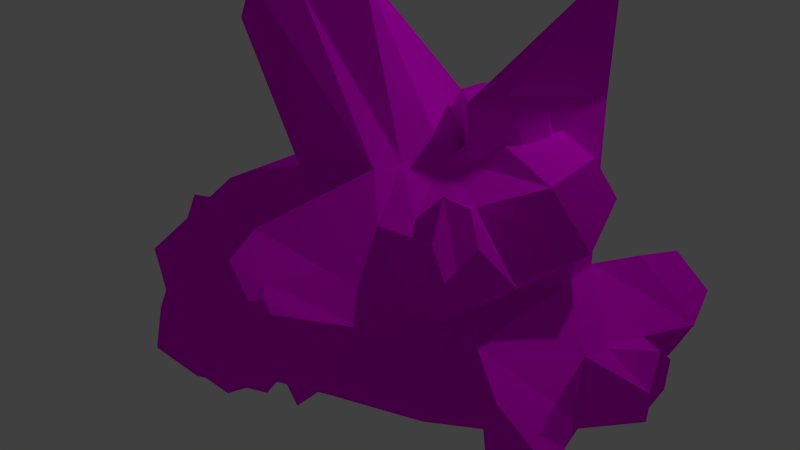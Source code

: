 # Source: rock1.blend  (saved by Blender 2.66.1; exported with 4.5.12 LTS)
import bpy
from mathutils import Matrix  # noqa: F401  (used for matrix-valued properties, if any)

bpy.ops.wm.read_factory_settings(use_empty=True)
scene = bpy.context.scene
scene.name = 'Scene'

# ---- collections
col_collection_1 = bpy.data.collections.new('Collection 1'); scene.collection.children.link(col_collection_1)

# ---- images (referenced by path relative to the original .blend; pixels are not part of the script)
import os
ASSET_DIR = os.environ.get("B2B_ASSET_DIR", "")  # directory of the original .blend (textures are referenced by path, not embedded)
HERE = os.path.dirname(os.path.abspath(__file__))  # packed textures are extracted next to this script under _unpacked/

def load_image(name, relpath, width, height, colorspace="sRGB"):
    """Load a texture the original file referenced (path relative to the .blend, or extracted next to this script)."""
    p = next((c for c in (os.path.join(HERE, relpath), os.path.join(ASSET_DIR, relpath)) if relpath and os.path.exists(c)), "")
    if p:
        img = bpy.data.images.load(p, check_existing=True)
        img.name = name
    else:  # same state as the original file: an image datablock whose file is absent (Cycles renders it pink)
        img = bpy.data.images.new(name, width, height)
        img.source = "FILE"
        img.filepath = "//" + (relpath or name)
    img.colorspace_settings.name = colorspace
    return img
img_wallrock1_jpg = load_image('wallrock1.jpg', 'wallrock1.jpg', 1024, 1024, 'sRGB')

# ---- materials (node trees are filled in below, after node groups)
mat_material_001 = bpy.data.materials.new('Material.001')
mat_material_001.alpha_threshold = 0.0
mat_material_001.roughness = 0.5
mat_material_001.line_color = (0.0, 0.0, 0.0, 1.0)

# ---- material node trees
mat_material_001.use_nodes = True; mat_material_001.node_tree.nodes.clear()
_N = mat_material_001.node_tree.nodes; _L = mat_material_001.node_tree.links
n0 = _N.new('ShaderNodeOutputMaterial'); n0.name = 'Material Output'; n0.location = (300, 300)
n0.width = 120
n1 = _N.new('ShaderNodeBsdfDiffuse'); n1.name = 'Diffuse BSDF'; n1.location = (10, 300)
n2 = _N.new('ShaderNodeTexImage'); n2.name = 'Image Texture'; n2.location = (-190, 300)
n2.width = 150
n2.image = img_wallrock1_jpg
_L.new(n1.outputs[0], n0.inputs[0])
_L.new(n2.outputs[0], n1.inputs[0])
n0.is_active_output = True

# ---- world
world_world = bpy.data.worlds.new('World'); scene.world = world_world
world_world.color = (0.05088, 0.05088, 0.05088)
world_world.use_sun_shadow = False
world_world.sun_shadow_jitter_overblur = 0.0
world_world.cycles.sampling_method = 'MANUAL'
world_world.cycles.sample_map_resolution = 256

# ---- cameras
cam_camera = bpy.data.cameras.new('Camera')
cam_camera.clip_end = 100.0
cam_camera.lens = 35.0
cam_camera.sensor_width = 32.0
cam_camera.sensor_height = 18.0
cam_camera.ortho_scale = 7.314
cam_camera.dof.focus_distance = 0.0

# ---- lights
light_lamp = bpy.data.lights.new('Lamp', 'POINT')
light_lamp.transmission_factor = 0.0
light_lamp.cutoff_distance = 30.0
light_lamp.energy = 100.0
light_lamp.shadow_buffer_clip_start = 1.001
light_lamp.shadow_soft_size = 0.1
light_lamp.shadow_maximum_resolution = 0.006
light_lamp.use_absolute_resolution = True
light_lamp.cycles.use_multiple_importance_sampling = False

# ---- meshes
me_cube = bpy.data.meshes.new('Cube')
me_cube.from_pydata([(1.934, 0.845, -0.8491), (1.934, -1.026, -1.0), (-1.584, -1.032, -0.8938), (-0.8622, 1.585, -1.48), (1.445, 1.592, 0.9406), (2.404, -0.7831, 0.7118), (-1.584, -1.032, 0.8938), (-1.158, 2.036, -0.3988), (2.619, 0.8081, -0.6167), (2.789, -0.7846, -0.7583), (2.939, 0.4945, 0.8322), (3.117, -0.2458, 0.9352), (3.508, 0.5843, -0.5272), (3.591, -0.4654, -0.4391), (3.693, 0.4027, 0.3118), (3.591, -0.4654, 0.4391), (4.119, 0.1796, -0.001946), (4.17, -0.1949, -0.1686), (4.113, 0.2287, 0.3317), (4.17, -0.1949, 0.1686), (3.447, -1.618, -0.8139), (3.065, -1.45, 0.765), (3.74, -0.8804, -0.3481), (3.7, -1.037, 0.2412), (3.872, -1.675, -0.3286), (3.598, -1.764, 0.5732), (4.018, -1.308, -0.09701), (3.913, -1.558, 0.3127), (4.152, -1.705, 0.009756), (4.104, -1.725, 0.2206), (4.194, -1.599, 0.07648), (4.166, -1.611, 0.1986), (2.728, 0.3731, 2.83), (2.358, -0.8757, 2.793), (3.07, 0.2766, 2.733), (2.643, -0.6611, 2.882), (1.352, 0.3403, 1.941), (1.352, -0.3929, 1.941), (1.643, 0.1201, 2.612), (1.643, -0.1727, 2.612), (3.214, 0.03406, 3.995), (3.214, -0.08667, 3.995), (3.266, 0.01947, 3.98), (3.266, -0.07208, 3.98), (2.05, -1.294, -0.5512), (-0.727, -1.843, -1.321), (1.646, -1.87, 1.321), (-1.132, -2.42, 0.5512), (1.1, -2.295, -0.1824), (0.3923, -2.545, -0.646), (0.918, -2.635, 0.2792), (0.2099, -2.885, -0.1844), (2.614, 1.424, -0.3308), (3.28, 0.879, 0.9181), (3.524, 1.359, -0.4566), (3.91, 1.043, 0.2666), (2.961, 1.821, 0.02441), (3.362, 1.493, 0.7756), (3.508, 1.782, -0.05129), (3.74, 1.592, 0.3838), (0.7976, 2.131, -1.549), (0.3179, -1.168, -1.417), (0.3083, 2.878, 0.241), (-0.01374, -0.9371, 0.9165), (0.07779, -1.684, -1.098), (-0.3269, -2.261, 0.7742), (0.5975, -2.473, -0.5117), (0.4151, -2.813, -0.0501), (1.934, -0.3071, -0.942), (-1.307, -0.02602, -1.119), (0.9935, 0.1621, 1.558), (-1.42, 0.1473, 0.397), (2.724, -0.1725, -0.7039), (3.049, 0.03872, 0.8956), (3.559, -0.062, -0.473), (3.63, -0.1318, 0.3902), (4.104, -0.04627, -0.1158), (4.092, 0.04515, 0.5051), (2.5, -0.3958, 2.807), (2.807, -0.3008, 2.825), (1.352, -0.1111, 1.941), (1.643, -0.06018, 2.612), (3.214, -0.04027, 3.995), (3.266, -0.0369, 3.98), (0.682, 0.03835, -1.628), (-0.6176, 0.4964, 1.438), (2.25, -0.1374, 0.3108), (1.568, -1.818, -0.1746), (-1.193, -0.2547, -1.698), (0.7097, 1.743, -1.38), (1.289, 0.8196, 1.781), (1.18, -1.741, 1.573), (-2.078, -0.1834, -0.1466), (0.1297, 2.321, -0.4922), (2.647, -0.4658, 0.8201), (2.203, -1.972, 0.4734), (2.049, -0.8308, 2.165), (1.835, -1.568, 2.196), (3.195, -1.057, 1.263), (2.792, -2.03, 1.179), (2.849, -1.269, 2.042), (2.357, -1.995, 1.942), (3.242, -1.67, 1.923), (3.212, -2.035, 1.731), (3.092, -1.61, 2.219), (3.045, -2.021, 2.024), (2.4, -3.013, 0.5695), (1.393, -2.629, 1.797), (2.694, -2.464, 1.248), (2.307, -2.563, 1.711), (2.464, -3.233, 1.175), (1.771, -3.154, 1.815), (2.61, -2.96, 1.512), (2.226, -3.122, 1.773), (2.5, -3.371, 1.592), (2.351, -3.359, 1.749), (2.542, -3.292, 1.689), (2.456, -3.285, 1.78), (0.8488, -0.7661, 3.779), (0.07726, -1.72, 3.34), (1.12, -1.008, 3.834), (0.339, -1.651, 3.589), (0.2167, -0.2191, 2.37), (-0.07965, -0.8752, 2.231), (0.01974, -0.5189, 3.045), (-0.09861, -0.781, 2.989), (0.509, -1.239, 4.949), (0.4602, -1.347, 4.926), (0.55, -1.276, 4.958), (0.513, -1.358, 4.94), (1.327, -2.091, 0.2178), (-0.6505, -1.379, -1.829), (-0.1438, -2.353, 1.548), (-2.121, -1.64, -0.4993), (0.009028, -2.551, -0.08782), (-0.4071, -2.478, -0.8625), (-0.4971, -2.755, 0.1647), (-0.9132, -2.682, -0.61), (2.75, 0.09906, 1.183), (2.424, -0.6348, 2.469), (3.486, -0.3686, 1.479), (3.297, -0.7936, 2.224), (3.002, 0.3142, 1.725), (2.805, -0.1273, 2.499), (3.444, 0.03281, 1.903), (3.33, -0.2228, 2.351), (2.241, 1.491, -0.5746), (0.4738, -1.243, -1.305), (1.281, 2.448, 0.8956), (-0.8429, -0.796, 0.6118), (-0.07751, -1.586, -1.236), (-1.548, -1.847, 0.09387), (-0.2865, -2.499, -0.638), (-0.7926, -2.704, -0.3855), (1.83, -1.172, 0.01194), (-0.4617, 0.5129, -1.576), (0.05862, -0.2344, 1.839), (-1.229, 0.7789, -0.2794), (2.374, -1.393, 0.6066), (1.917, -1.285, 2.184), (2.947, -1.656, 1.212), (2.546, -1.716, 1.98), (3.195, -1.87, 1.775), (2.916, -1.758, 2.325), (0.3738, -1.354, 3.509), (0.6393, -1.404, 3.683), (0.03424, -0.6231, 2.285), (-0.05313, -0.6802, 3.01), (0.479, -1.306, 4.935), (0.5273, -1.326, 4.947), (1.346, -0.3337, -1.092), (-0.9864, 0.7761, 1.059)], [], [(84, 69, 2, 61), (85, 63, 6, 71), (10, 34, 32, 4), (63, 65, 47, 6), (69, 3, 7, 71), (62, 7, 3, 60), (73, 75, 15, 11), (0, 8, 10, 4), (5, 11, 9, 1), (68, 72, 8, 0), (75, 77, 19, 15), (72, 74, 12, 8), (12, 54, 52, 8), (9, 20, 22, 13), (76, 17, 19, 77), (15, 19, 17, 13), (74, 76, 16, 12), (12, 16, 18, 14), (20, 24, 26, 22), (13, 22, 23, 15), (11, 21, 20, 9), (15, 23, 21, 11), (24, 28, 30, 26), (22, 26, 27, 23), (23, 27, 25, 21), (21, 25, 24, 20), (29, 31, 30, 28), (25, 29, 28, 24), (26, 30, 31, 27), (27, 31, 29, 25), (34, 42, 40, 32), (5, 37, 39, 33), (73, 79, 34, 10), (5, 33, 35, 11), (80, 81, 39, 37), (70, 80, 37, 5), (32, 38, 36, 4), (78, 81, 38, 32), (82, 83, 43, 41), (33, 41, 43, 35), (78, 82, 41, 33), (79, 83, 42, 34), (65, 67, 51, 47), (61, 64, 44, 1), (1, 44, 46, 5), (6, 47, 45, 2), (66, 49, 51, 67), (64, 66, 48, 44), (44, 48, 50, 46), (47, 51, 49, 45), (54, 58, 56, 52), (8, 52, 53, 10), (10, 53, 55, 14), (14, 55, 54, 12), (56, 58, 59, 57), (52, 56, 57, 53), (55, 59, 58, 54), (53, 57, 59, 55), (68, 84, 61, 1), (70, 5, 63, 85), (5, 46, 65, 63), (4, 62, 60, 0), (46, 50, 67, 65), (2, 45, 64, 61), (48, 66, 67, 50), (45, 49, 66, 64), (60, 3, 69, 84), (62, 85, 71, 7), (2, 69, 71, 6), (10, 14, 75, 73), (1, 9, 72, 68), (14, 18, 77, 75), (9, 13, 74, 72), (16, 76, 77, 18), (13, 17, 76, 74), (11, 35, 79, 73), (36, 38, 81, 80), (4, 36, 80, 70), (33, 39, 81, 78), (40, 42, 83, 82), (32, 40, 82, 78), (35, 43, 83, 79), (0, 60, 84, 68), (4, 70, 85, 62), (170, 147, 88, 155), (171, 157, 92, 149), (96, 90, 118, 120), (149, 92, 133, 151), (155, 157, 93, 89), (148, 146, 89, 93), (159, 97, 101, 161), (86, 90, 96, 94), (91, 87, 95, 97), (154, 86, 94, 158), (161, 101, 105, 163), (158, 94, 98, 160), (98, 94, 138, 140), (95, 99, 108, 106), (162, 163, 105, 103), (101, 99, 103, 105), (160, 98, 102, 162), (98, 100, 104, 102), (106, 108, 112, 110), (99, 101, 109, 108), (97, 95, 106, 107), (101, 97, 107, 109), (110, 112, 116, 114), (108, 109, 113, 112), (109, 107, 111, 113), (107, 106, 110, 111), (115, 114, 116, 117), (111, 110, 114, 115), (112, 113, 117, 116), (113, 111, 115, 117), (120, 118, 126, 128), (91, 119, 125, 123), (159, 96, 120, 165), (91, 97, 121, 119), (166, 123, 125, 167), (156, 91, 123, 166), (118, 90, 122, 124), (164, 118, 124, 167), (168, 127, 129, 169), (119, 121, 129, 127), (164, 119, 127, 168), (165, 120, 128, 169), (151, 133, 137, 153), (147, 87, 130, 150), (87, 91, 132, 130), (92, 88, 131, 133), (152, 153, 137, 135), (150, 130, 134, 152), (130, 132, 136, 134), (133, 131, 135, 137), (140, 138, 142, 144), (94, 96, 139, 138), (96, 100, 141, 139), (100, 98, 140, 141), (142, 143, 145, 144), (138, 139, 143, 142), (141, 140, 144, 145), (139, 141, 145, 143), (154, 87, 147, 170), (156, 171, 149, 91), (91, 149, 151, 132), (90, 86, 146, 148), (132, 151, 153, 136), (88, 147, 150, 131), (134, 136, 153, 152), (131, 150, 152, 135), (146, 170, 155, 89), (148, 93, 157, 171), (88, 92, 157, 155), (96, 159, 161, 100), (87, 154, 158, 95), (100, 161, 163, 104), (95, 158, 160, 99), (102, 104, 163, 162), (99, 160, 162, 103), (97, 159, 165, 121), (122, 166, 167, 124), (90, 156, 166, 122), (119, 164, 167, 125), (126, 168, 169, 128), (118, 164, 168, 126), (121, 165, 169, 129), (86, 154, 170, 146), (90, 148, 171, 156)])
_uv = me_cube.uv_layers.new(name='UV coord')
_uv.uv.foreach_set('vector', [0.4686, 0.5114, -0.3153, 0.4792, -0.4246, -0.02357, 0.3251, -0.09172, 0.7448, 0.7404, 0.9828, 0.02364, 0.3638, -0.02357, 0.4284, 0.5659, 0.57, 0.5209, 0.6216, 1.472, 0.487, 1.52, -0.01905, 0.5751, 0.1944, 0.02364, 0.07093, -0.6381, -0.2463, -0.7177, -0.4246, -0.02357, 0.4836, 0.5454, 1.119, 0.365, 1.296, 0.9054, 0.5519, 1.303, 0.3213, 0.2254, -0.2566, -0.09457, -0.1401, -0.635, 0.5142, -0.6695, 0.5091, 0.5526, 0.4419, 0.3, 0.3104, 0.3244, 0.397, 0.5724, 0.1738, 0.6803, 0.4439, 0.7965, 0.57, 1.521, -0.01905, 1.575, 0.3589, 0.4608, 0.6401, 0.5724, 0.5107, -0.2743, 0.1737, -0.3951, 0.1737, 0.3386, 0.485, 0.406, 0.4439, 0.8963, 0.1738, 0.9147, 0.8425, 0.4263, 1.024, 0.5148, 1.055, 0.3947, 0.827, 0.2595, 0.485, 0.406, 0.8144, 0.4612, 0.7942, 0.7844, 0.4439, 0.8963, 0.7942, 0.7844, 0.8006, 1.172, 0.4419, 1.204, 0.4439, 0.8963, 0.5107, 0.09992, 0.7702, -0.317, 0.8858, 0.05199, 0.827, 0.2595, 0.4756, 0.04695, 0.417, 0.02053, 0.417, 0.1892, 0.5117, 0.3574, 0.827, 0.3244, 1.055, 0.1892, 1.055, 0.02053, 0.827, -0.1147, 0.8144, 0.4612, 1.029, 0.4691, 1.035, 0.582, 0.7942, 0.7844, 0.7942, 0.8412, 1.035, 1.104, 1.033, 1.271, 0.8672, 1.261, 0.6443, 0.6979, 0.6221, 0.9405, 0.7668, 1.056, 0.9352, 0.9308, 0.3104, 0.8853, 0.1468, 0.9308, 0.08505, 1.225, 0.3104, 1.324, 0.397, 0.5724, -0.07758, 0.4874, -0.1441, -0.3021, 0.1846, -0.2743, 0.827, 0.2595, 0.8699, -0.02631, 0.6196, -0.2326, 0.6401, 0.3693, 0.6221, 0.9405, 0.6102, 1.11, 0.6519, 1.143, 0.7668, 1.056, 0.1468, 0.9308, -0.02163, 1.056, -0.1204, 1.261, 0.08505, 1.225, 0.8699, 0.9737, 0.9541, 0.713, 0.8296, 0.6105, 0.6196, 0.7674, 0.6196, 0.4874, 0.8296, 0.3915, 0.9377, -0.05947, 0.7702, -0.3021, 0.6024, 0.2152, 0.6474, 0.2041, 0.6519, 0.1431, 0.6102, 0.1097, 0.8296, 0.3915, 1.029, 0.2152, 1.048, 0.1097, 0.9377, -0.05947, 0.2067, 0.05635, 0.2764, 0.1431, 0.2654, 0.2041, 0.1656, 0.2612, 0.1656, 0.713, 0.2654, 0.6869, 0.2407, 0.6299, 0.04118, 0.6105, 0.6216, 0.4715, 0.6988, 1.095, 0.6785, 1.102, 0.487, 0.5198, 0.3589, 0.4608, -0.05559, 1.076, 0.05926, 1.411, 0.3408, 1.501, 0.5091, 0.5526, 0.3753, 1.517, 0.6029, 1.472, 0.6888, 0.5209, 0.3589, 0.4608, 0.3408, 1.501, 0.4531, 1.546, 0.6401, 0.5724, 0.4501, 0.07555, 0.4701, 0.411, 0.4258, 0.411, 0.339, 0.07555, 0.5578, 0.8838, 0.4501, 1.076, 0.339, 1.076, 0.1852, 0.4608, 0.487, 0.5198, 0.05926, 0.411, -0.05559, 0.07555, -0.01905, -0.4249, 0.3969, 0.2943, 0.05926, 0.4621, 0.05926, 0.5523, 0.487, 0.6788, 0.6785, 0.4721, 0.6988, 0.4738, 0.6988, 0.4562, 0.6785, 0.4489, 0.3408, 0.5012, 0.6785, 1.102, 0.6988, 1.095, 0.4531, 0.5458, 0.3378, 0.5083, 0.478, 1.102, 0.4597, 1.102, 0.1486, 0.5012, 0.3753, 0.5173, 0.4793, 1.095, 0.5015, 1.095, 0.6029, 0.4715, 0.8593, 0.4919, 1.152, 0.0798, 1.071, 0.01263, 0.5421, 0.3804, 0.3251, 0.3965, 0.2305, 0.556, 1.008, 0.8293, 0.9621, 0.6049, 0.8777, 0.6049, 0.7721, 0.8293, 0.5449, 1.765, 0.9736, 1.461, 0.8756, 0.5517, 0.3284, 0.3804, 0.5556, -0.5555, 0.8756, -0.342, 0.4353, 0.849, 0.3544, 0.7819, 0.2826, 1.013, 0.3634, 1.08, 0.2305, 0.6501, 0.4353, 0.2558, 0.6336, 0.3445, 1.008, 0.8451, 0.7721, 0.8293, 0.3774, 1.014, 0.2434, 1.244, 0.5449, 1.765, 0.5421, 0.3804, 1.071, 0.01263, 1.143, -0.2181, 0.7016, -0.5555, 0.8006, 0.1716, 0.7944, 0.383, 0.5787, 0.4026, 0.4419, 0.2042, 0.8124, 0.7965, 1.055, 0.9395, 0.8404, 1.564, 0.6888, 1.521, 0.57, 0.7395, 0.7044, 0.9317, 0.9525, 1.014, 0.8672, 0.6936, 0.6526, 0.2608, 0.9051, 0.2382, 1.03, -0.1234, 0.7242, -0.1588, 0.5787, 0.1171, 0.7944, 0.07921, 0.8858, 0.2967, 0.7366, 0.4927, 0.2668, 0.9395, 0.4232, 1.117, 0.294, 1.493, 0.05196, 1.564, 0.1167, 0.2382, 0.3329, 0.2967, 0.4078, 0.07921, 0.2411, -0.1234, 0.8404, 0.5639, 1.082, 0.4927, 1.121, 0.2967, 0.9051, 0.2382, 0.1737, 0.3386, -0.3198, 0.5114, -0.4633, -0.09172, 0.1737, -0.02094, 0.5915, 0.5733, 1.147, 0.1007, 0.1944, 0.02364, -0.04364, 0.7404, 0.3589, 0.1007, 0.06011, -0.443, -0.7175, -0.6381, -0.594, 0.02364, 0.3329, 0.5751, 0.8399, 0.2254, 0.5455, -0.6695, 0.03854, -0.3197, 0.8485, 0.7652, 0.5617, 0.2444, 0.3634, 0.0798, 0.07093, 0.4919, 0.3638, 0.9764, 0.7016, 0.5705, 1.019, 0.6501, 1.114, 0.9083, 0.6336, 0.01365, 0.4353, -0.151, 0.3634, 0.0798, 0.5617, 0.2444, 0.7016, 0.5705, 1.143, 0.2197, 1.224, 0.2558, 1.019, 0.6501, 0.5142, 0.5577, -0.1401, 0.2847, -0.3153, -0.5208, 0.4686, -0.4886, 0.8399, 0.2254, -0.09887, 0.8241, -0.2365, 0.3034, 0.508, -0.09457, 0.8756, 0.658, 1.272, 0.5454, 1.34, 1.303, 0.8756, 1.552, 0.57, 0.7395, 0.8672, 0.6936, 0.8425, 0.4263, 0.6132, 0.5116, 0.1737, 0.9791, 0.5107, 1.1, 0.485, 1.406, 0.1737, 1.339, 0.8672, 0.6936, 1.033, 0.6066, 1.024, 0.5148, 0.8425, 0.4263, 0.5107, 0.09992, 0.827, 0.2595, 0.8144, 0.4612, 0.485, 0.406, 0.5647, 0.1039, 0.4756, 0.04695, 0.5117, 0.3574, 0.584, 0.2707, 0.827, 0.2595, 1.055, 0.3947, 1.029, 0.4691, 0.8144, 0.4612, 0.397, 0.5724, 0.2332, 1.546, 0.3753, 1.517, 0.5091, 0.5526, 0.628, 0.07555, 0.5412, 0.411, 0.4701, 0.411, 0.4501, 0.07555, 0.3329, 0.5751, -0.1604, 1.076, -0.3384, 1.076, -0.2306, 0.8838, 0.3408, 0.05434, 0.05926, 0.4058, 0.05926, 0.4621, 0.3969, 0.2943, 0.6785, 0.5092, 0.6988, 0.5019, 0.6988, 0.4738, 0.6785, 0.4721, 0.6409, 0.5198, 0.5073, 1.102, 0.478, 1.102, 0.3378, 0.5083, 0.2332, 0.5458, 0.4654, 1.095, 0.4793, 1.095, 0.3753, 0.5173, 0.1738, 0.9147, -0.2742, 1.558, -0.3198, 0.5114, 0.1737, 0.3386, 0.7694, 0.2881, 0.5915, -0.4267, -0.04364, -0.2596, 0.3213, 0.9311, 0.7303, 0.3253, 0.3866, -0.1292, -0.2704, 0.3649, 0.0178, 0.7487, 0.7998, 0.6344, 0.8009, -0.03486, 0.4216, 0.03153, 0.1801, 0.4107, 0.1664, 0.1874, 0.817, -0.004622, 0.1919, 0.9946, 0.09645, 1.022, 0.6559, 0.09422, 0.1692, 0.4005, 0.152, -0.328, 0.3779, -0.4312, 0.696, 0.3169, 0.8009, 0.9651, 1.409, 0.8588, 1.181, 0.4148, 0.7047, 0.5527, 1.083, -0.1825, 0.4796, -0.5852, 0.2509, -0.1412, 0.1672, 0.8498, 0.1349, 0.7081, 0.3405, 0.4946, 0.4151, 0.6342, 0.4397, 0.2603, 0.817, 0.9954, 0.1664, 1.187, 0.3102, 0.5149, 0.665, 0.8913, 0.8178, 0.01754, 1.068, 0.3415, 0.9233, 1.203, 0.8202, 0.1108, 1.228, 0.2603, 1.099, 0.5149, 0.7331, 0.4082, 0.4151, 0.6342, 0.3405, 0.4946, 0.6118, 0.4816, 0.5607, 0.6131, 0.3471, 0.7957, 0.4547, 1.259, 0.671, 0.9635, 0.573, 0.664, 0.671, 0.9635, 0.4547, 1.259, 0.4955, 1.542, 0.7855, 1.308, 0.5049, 0.3415, 0.4819, 0.6945, 0.3108, 0.7289, 0.09451, 0.3896, 0.545, 0.9922, 0.5892, 1.267, 0.4855, 1.117, 0.4802, 0.9703, 0.3405, 0.07562, 0.5118, -0.3055, 0.6776, -0.0297, 0.6118, 0.1167, 0.6293, 0.7106, 0.8654, 0.7365, 0.6238, 1.066, 0.545, 0.9922, 0.8654, 0.7365, 0.7821, 1.126, 0.6475, 1.214, 0.6238, 1.066, 0.8829, 0.3896, 1.099, 0.7289, 0.9038, 0.8611, 0.7963, 0.6923, 0.4819, 0.6945, 0.4957, 1.076, 0.2719, 0.9605, 0.3108, 0.7289, 0.6641, 0.2029, 0.5049, -0.6585, 0.09451, -0.6104, 0.2459, 0.003116, 0.3405, 0.4946, 0.1349, 0.7081, -0.03944, 0.1776, 0.321, 0.2107, 0.7963, 0.6923, 0.9038, 0.8611, 0.7728, 0.9494, 0.7418, 0.9008, 0.4732, 0.26, 0.321, 0.2107, 0.2887, -0.06859, 0.4402, 0.01223, 0.321, 0.2107, -0.03944, 0.1776, 0.1095, -0.08503, 0.2887, -0.06859, 0.749, 0.003116, 1.146, -0.6104, 1.171, -0.3077, 0.8979, 0.01243, 0.338, 0.9793, 0.397, 0.9008, 0.4136, 0.9494, 0.3794, 0.9948, 0.1095, 0.01243, 0.3827, -0.3077, 0.397, -0.09923, 0.338, -0.02074, 0.4402, 0.01223, 0.2887, -0.06859, 0.3794, -0.1504, 0.4136, -0.154, 0.2887, 0.9314, 0.1095, 0.915, 0.338, 0.8128, 0.3794, 0.8496, 0.6414, 0.02192, 0.5344, -0.005406, 0.4005, 0.5795, 0.4166, 0.5837, 0.596, 0.8913, 0.6041, 1.775, 0.9744, 1.599, 0.9372, 1.221, 0.7758, 0.1969, 0.9548, 0.1874, 0.8849, 1.022, 0.7287, 0.9466, 0.665, 0.8913, 0.9233, 1.203, 0.3334, 1.9, 0.2303, 1.775, 0.2482, 0.2472, 0.1488, 0.2206, 0.186, 0.5994, 0.2257, 0.6101, 0.4014, 0.02441, -0.1924, -0.1087, 0.1488, 0.2206, 0.2482, 0.2472, 0.5344, 0.9946, 0.708, -0.004622, 0.2852, 0.29, 0.2076, 0.6272, 0.3471, 0.8154, 0.5344, 1.109, 0.2076, 1.233, 0.1789, 1.152, 0.3886, 0.8394, 0.3812, 0.8187, 0.402, 0.8134, 0.4076, 0.8292, 0.2303, 0.7751, 0.3334, 0.8995, 0.402, 1.575, 0.3812, 1.568, 0.7487, 0.8594, 0.6041, 0.7751, 0.7512, 1.568, 0.7676, 1.572, 0.4518, 0.9466, 0.6414, 1.022, 0.4166, 1.584, 0.4076, 1.578, 0.3779, 0.1518, 0.152, -0.1448, 0.6282, -0.2001, 0.6758, -0.08789, 0.3866, 0.4524, 0.8178, 1.018, 0.7229, 1.214, 0.1692, 0.4868, 0.8178, 0.01754, 0.665, 0.8913, 0.1431, 0.8787, 0.7229, 0.2137, 0.4216, 0.03153, 0.3935, -0.7443, -0.04982, -0.8097, -0.1528, -0.1448, 0.8753, 0.7858, 0.6758, 0.9121, 0.6282, 0.7999, 0.8277, 0.6736, 0.1692, 0.4868, 0.7229, 1.214, 0.2034, 1.061, 0.08686, 0.7858, 0.7229, 0.2137, 0.1431, 0.8787, 0.003848, 0.1872, 0.2034, 0.06094, 0.152, 0.672, 0.7318, 0.8026, 0.8277, 0.2534, 0.6282, 0.151, 0.7855, 0.8442, 0.4955, 0.6962, 0.5946, 0.9675, 0.7691, 1.057, 0.3102, 0.5149, 0.1664, 1.187, 0.2436, 1.339, 0.5329, 0.6962, 0.219, 0.07682, 0.5345, -0.1422, 0.711, 0.0954, 0.3669, 0.1748, 0.7821, 0.126, 0.8654, -0.2635, 1.137, -0.1558, 0.9694, 0.2167, 0.5946, 0.9675, 0.5172, 1.354, 0.7243, 1.281, 0.7691, 1.057, 0.5329, 0.6962, 0.2436, 1.339, 0.4437, 1.354, 0.6177, 0.9675, 0.181, 0.2167, 0.3485, -0.1558, 0.5068, 0.05653, 0.406, 0.2806, 0.3669, 0.1748, 0.711, 0.0954, 0.7243, 0.3808, 0.5172, 0.4286, 0.1327, 0.9062, 0.02937, 0.5833, -0.4018, 0.8708, -0.05812, 1.325, 0.2229, 0.375, -0.189, 0.8803, -0.1325, 0.09422, 0.665, -0.3782, 0.665, 0.6218, -0.1325, 1.094, -0.4105, 0.5688, 0.1431, 0.3159, 0.817, 0.9954, 0.4397, 0.2603, 1.082, -0.1825, 1.459, 0.5527, 0.1431, 0.8787, -0.4105, 0.1518, -0.1126, -0.08789, 0.003848, 0.1872, 0.518, 0.3649, 1.175, -0.1292, 0.9577, -0.3006, 0.7318, -0.1974, 0.2034, 0.06094, 0.003848, 0.1872, -0.1126, -0.08789, 0.08686, -0.2142, 0.7318, 0.8026, 0.9577, 0.6994, 0.8753, 0.2428, 0.8277, 0.2534, 0.2949, 0.2376, -0.05812, -0.6747, -0.7706, -0.2513, -0.3088, 0.3635, 0.7047, 0.5527, 0.2509, -0.1412, -0.2848, -0.03486, -0.189, 0.6344, 0.3935, 0.2557, 0.4216, 1.032, 0.8009, 0.9651, 0.696, 0.3169, 0.219, 0.07682, 0.1672, -0.1502, 0.4151, -0.3658, 0.5345, -0.1422, 0.5657, 0.01754, 0.8202, 0.1108, 0.7331, 0.4082, 0.5049, 0.3415, 0.5345, 0.8578, 0.4151, 0.6342, 0.5607, 0.6131, 0.6302, 0.6871, 0.5049, 0.3415, 0.7331, 0.4082, 0.6293, 0.7106, 0.4819, 0.6945, 0.6238, 0.06649, 0.6475, 0.2144, 0.5892, 0.2675, 0.545, -0.007807, 0.4819, 0.6945, 0.6293, 0.7106, 0.545, 0.9922, 0.4802, 0.9703, 0.6641, 0.2029, 0.7758, 0.1969, 0.7287, 0.9466, 0.6313, 0.8995, 0.4075, 0.29, 0.2482, 0.2472, 0.2257, 0.6101, 0.2893, 0.6272, 0.817, 0.9954, 0.4014, 1.024, 0.2482, 1.247, 0.4075, 1.29, 0.2303, 0.6321, 0.3471, 0.8154, 0.1789, 1.152, 0.1609, 1.102, 0.4005, 0.8727, 0.3886, 0.8394, 0.4076, 0.8292, 0.4166, 0.8544, 0.1919, 0.9946, -0.03973, 0.8594, -0.02079, 1.572, 0.00543, 1.58, 0.3334, 0.8995, 0.4518, 0.9466, 0.4076, 1.578, 0.402, 1.575, 0.4397, 0.2603, 0.03182, 0.1108, 0.3623, -0.4414, 1.082, -0.1825, 0.708, 0.902, 0.7047, 1.716, -0.189, 0.8803, 0.2229, 0.375])
me_cube.materials.append(mat_material_001)
me_cube.use_remesh_preserve_volume = False
me_cube.use_remesh_preserve_attributes = False
me_cube.use_mirror_vertex_groups = False
me_cube.update()

# ---- objects
ob_cube = bpy.data.objects.new('Cube', me_cube)
ob_lamp = bpy.data.objects.new('Lamp', light_lamp)
ob_camera = bpy.data.objects.new('Camera', cam_camera)

# ---- transforms, parenting, visibility, modifiers, constraints
ob_cube.location = (-0.7615, -0.01558, 1.21)
ob_cube.rotation_euler = (4.74e-09, 0.2618, 3.6e-08)
ob_cube.lock_rotations_4d = False
ob_cube.empty_display_type = 'ARROWS'
ob_cube.lineart.crease_threshold = 0.0
ob_lamp.location = (4.704, 0.9899, 5.857)
ob_lamp.rotation_euler = (0.9006, -0.02197, 1.871)
ob_lamp.lock_rotations_4d = False
ob_lamp.empty_display_type = 'ARROWS'
ob_lamp.color = (0.0, 0.0, 0.0, 0.0)
ob_lamp.lineart.crease_threshold = 0.0
ob_camera.location = (7.848, -6.523, 4.435)
ob_camera.rotation_euler = (1.302, 0.1891, 0.8343)
ob_camera.lock_rotations_4d = False
ob_camera.empty_display_type = 'ARROWS'
ob_camera.color = (0.0, 0.0, 0.0, 0.0)
ob_camera.display_type = 'WIRE'
ob_camera.lineart.crease_threshold = 0.0

# ---- collection membership
col_collection_1.objects.link(ob_cube)
col_collection_1.objects.link(ob_lamp)
col_collection_1.objects.link(ob_camera)

# ---- scene / render settings (as saved in the file)
scene.camera = ob_camera
scene.frame_start = 1; scene.frame_end = 250; scene.frame_set(1)
scene.render.engine = 'CYCLES'
scene.render.image_settings.color_mode = 'RGB'
scene.render.image_settings.compression = 90
scene.render.resolution_percentage = 50
scene.render.dither_intensity = 0.0
scene.render.bake_margin = 2
scene.cycles.use_denoising = False
scene.cycles.samples = 10
scene.cycles.sampling_pattern = 'TABULATED_SOBOL'
scene.cycles.light_sampling_threshold = 0.0
scene.cycles.use_adaptive_sampling = False
scene.cycles.use_light_tree = False
scene.cycles.blur_glossy = 0.0
scene.cycles.volume_bounces = 1
scene.cycles.pixel_filter_type = 'GAUSSIAN'
scene.cycles.sample_clamp_indirect = 0.0
scene.view_settings.view_transform = 'Standard'
bpy.context.view_layer.update()

